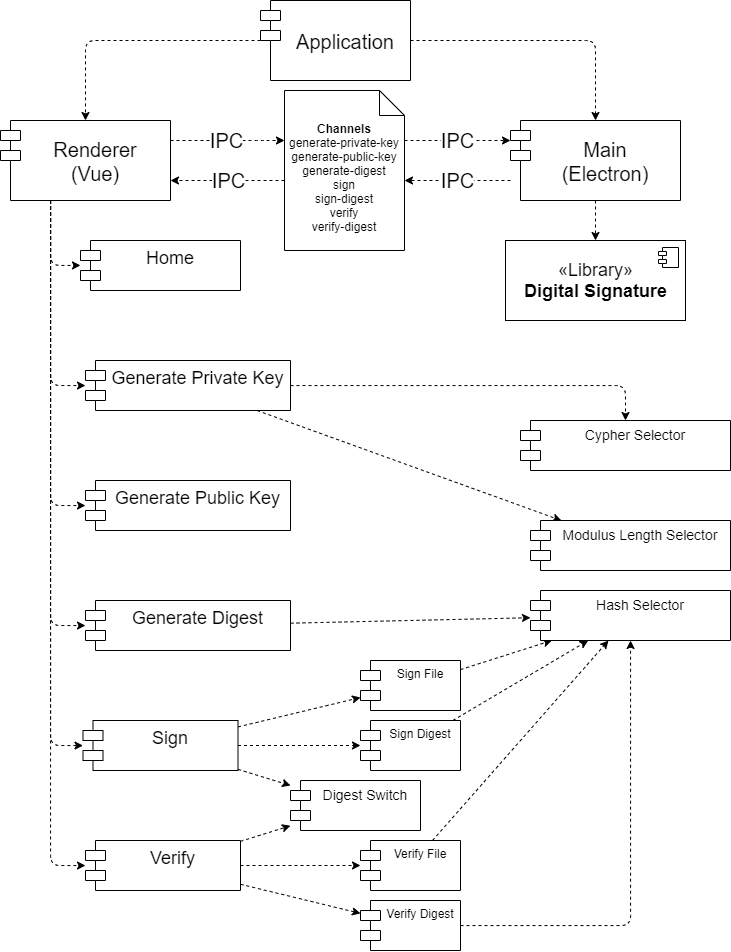

The diagram above was exported from draw.io. Its source (the exported page's mxGraphModel, read from the mxfile embedded in the PNG):
<mxGraphModel dx="965" dy="562" grid="1" gridSize="10" guides="1" tooltips="1" connect="1" arrows="1" fold="1" page="1" pageScale="1" pageWidth="827" pageHeight="1169" math="0" shadow="0">
  <root>
    <mxCell id="0" />
    <mxCell id="1" parent="0" />
    <mxCell id="44" style="edgeStyle=orthogonalEdgeStyle;html=1;dashed=1;" parent="1" source="2" target="3" edge="1">
      <mxGeometry relative="1" as="geometry" />
    </mxCell>
    <mxCell id="45" style="edgeStyle=orthogonalEdgeStyle;html=1;dashed=1;" parent="1" source="2" target="4" edge="1">
      <mxGeometry relative="1" as="geometry" />
    </mxCell>
    <mxCell id="2" value="Application" style="shape=module;align=left;spacingLeft=20;align=center;verticalAlign=middle;fontSize=20;" parent="1" vertex="1">
      <mxGeometry x="330" y="40" width="150" height="80" as="geometry" />
    </mxCell>
    <mxCell id="33" style="edgeStyle=orthogonalEdgeStyle;html=1;dashed=1;" parent="1" source="3" target="11" edge="1">
      <mxGeometry relative="1" as="geometry">
        <Array as="points">
          <mxPoint x="120" y="305" />
        </Array>
      </mxGeometry>
    </mxCell>
    <mxCell id="34" style="edgeStyle=orthogonalEdgeStyle;html=1;dashed=1;elbow=vertical;" parent="1" source="3" target="5" edge="1">
      <mxGeometry relative="1" as="geometry">
        <Array as="points">
          <mxPoint x="120" y="425" />
        </Array>
      </mxGeometry>
    </mxCell>
    <mxCell id="35" style="edgeStyle=orthogonalEdgeStyle;html=1;dashed=1;" parent="1" source="3" target="7" edge="1">
      <mxGeometry relative="1" as="geometry">
        <Array as="points">
          <mxPoint x="120" y="545" />
        </Array>
      </mxGeometry>
    </mxCell>
    <mxCell id="36" style="edgeStyle=orthogonalEdgeStyle;html=1;dashed=1;" parent="1" source="3" target="8" edge="1">
      <mxGeometry relative="1" as="geometry">
        <Array as="points">
          <mxPoint x="120" y="665" />
        </Array>
      </mxGeometry>
    </mxCell>
    <mxCell id="37" style="edgeStyle=orthogonalEdgeStyle;html=1;dashed=1;" parent="1" source="3" target="9" edge="1">
      <mxGeometry relative="1" as="geometry">
        <Array as="points">
          <mxPoint x="120" y="785" />
        </Array>
      </mxGeometry>
    </mxCell>
    <mxCell id="38" style="edgeStyle=orthogonalEdgeStyle;html=1;dashed=1;" parent="1" source="3" target="10" edge="1">
      <mxGeometry relative="1" as="geometry">
        <Array as="points">
          <mxPoint x="120" y="905" />
        </Array>
      </mxGeometry>
    </mxCell>
    <mxCell id="39" value="IPC" style="edgeStyle=orthogonalEdgeStyle;html=1;dashed=1;fontSize=20;" parent="1" source="3" target="46" edge="1">
      <mxGeometry relative="1" as="geometry">
        <Array as="points">
          <mxPoint x="330" y="180" />
          <mxPoint x="330" y="180" />
        </Array>
      </mxGeometry>
    </mxCell>
    <mxCell id="3" value="Renderer&#10;(Vue)" style="shape=module;align=left;spacingLeft=20;align=center;verticalAlign=middle;fontSize=20;" parent="1" vertex="1">
      <mxGeometry x="70" y="160" width="170" height="80" as="geometry" />
    </mxCell>
    <mxCell id="40" value="IPC" style="edgeStyle=orthogonalEdgeStyle;html=1;dashed=1;fontSize=20;" parent="1" source="4" target="46" edge="1">
      <mxGeometry relative="1" as="geometry">
        <Array as="points">
          <mxPoint x="530" y="220" />
          <mxPoint x="530" y="220" />
        </Array>
      </mxGeometry>
    </mxCell>
    <mxCell id="43" style="edgeStyle=orthogonalEdgeStyle;html=1;dashed=1;" parent="1" source="4" target="41" edge="1">
      <mxGeometry relative="1" as="geometry" />
    </mxCell>
    <mxCell id="4" value="Main&#10;(Electron)" style="shape=module;align=left;spacingLeft=20;align=center;verticalAlign=middle;fontSize=20;" parent="1" vertex="1">
      <mxGeometry x="580" y="160" width="170" height="80" as="geometry" />
    </mxCell>
    <mxCell id="19" style="edgeStyle=orthogonalEdgeStyle;html=1;dashed=1;" parent="1" source="5" target="12" edge="1">
      <mxGeometry relative="1" as="geometry" />
    </mxCell>
    <mxCell id="20" style="edgeStyle=none;html=1;dashed=1;" parent="1" source="5" target="17" edge="1">
      <mxGeometry relative="1" as="geometry" />
    </mxCell>
    <mxCell id="5" value="Generate Private Key" style="shape=module;align=left;spacingLeft=20;align=center;verticalAlign=top;fontSize=18;" parent="1" vertex="1">
      <mxGeometry x="155" y="400" width="205" height="50" as="geometry" />
    </mxCell>
    <mxCell id="7" value="Generate Public Key" style="shape=module;align=left;spacingLeft=20;align=center;verticalAlign=top;fontSize=18;" parent="1" vertex="1">
      <mxGeometry x="155" y="520" width="205" height="50" as="geometry" />
    </mxCell>
    <mxCell id="28" style="edgeStyle=none;html=1;dashed=1;" parent="1" source="8" target="18" edge="1">
      <mxGeometry relative="1" as="geometry" />
    </mxCell>
    <mxCell id="8" value="Generate Digest" style="shape=module;align=left;spacingLeft=20;align=center;verticalAlign=top;fontSize=18;" parent="1" vertex="1">
      <mxGeometry x="155" y="640" width="205" height="50" as="geometry" />
    </mxCell>
    <mxCell id="21" style="edgeStyle=none;html=1;dashed=1;" parent="1" source="9" target="13" edge="1">
      <mxGeometry relative="1" as="geometry" />
    </mxCell>
    <mxCell id="22" style="edgeStyle=none;html=1;dashed=1;" parent="1" source="9" target="14" edge="1">
      <mxGeometry relative="1" as="geometry" />
    </mxCell>
    <mxCell id="27" style="edgeStyle=none;html=1;dashed=1;" parent="1" source="9" target="25" edge="1">
      <mxGeometry relative="1" as="geometry" />
    </mxCell>
    <mxCell id="9" value="Sign" style="shape=module;align=left;spacingLeft=20;align=center;verticalAlign=top;fontSize=18;" parent="1" vertex="1">
      <mxGeometry x="152.5" y="760" width="155" height="50" as="geometry" />
    </mxCell>
    <mxCell id="23" style="edgeStyle=none;html=1;dashed=1;" parent="1" source="10" target="15" edge="1">
      <mxGeometry relative="1" as="geometry" />
    </mxCell>
    <mxCell id="24" style="edgeStyle=none;html=1;dashed=1;" parent="1" source="10" target="16" edge="1">
      <mxGeometry relative="1" as="geometry" />
    </mxCell>
    <mxCell id="26" style="edgeStyle=none;html=1;dashed=1;" parent="1" source="10" target="25" edge="1">
      <mxGeometry relative="1" as="geometry" />
    </mxCell>
    <mxCell id="10" value="Verify" style="shape=module;align=left;spacingLeft=20;align=center;verticalAlign=top;fontSize=18;" parent="1" vertex="1">
      <mxGeometry x="155" y="880" width="155" height="50" as="geometry" />
    </mxCell>
    <mxCell id="11" value="Home" style="shape=module;align=left;spacingLeft=20;align=center;verticalAlign=top;fontSize=18;" parent="1" vertex="1">
      <mxGeometry x="150" y="280" width="160" height="50" as="geometry" />
    </mxCell>
    <mxCell id="12" value="Cypher Selector" style="shape=module;align=left;spacingLeft=20;align=center;verticalAlign=top;fontSize=14;" parent="1" vertex="1">
      <mxGeometry x="590" y="460" width="210" height="50" as="geometry" />
    </mxCell>
    <mxCell id="29" style="edgeStyle=none;html=1;dashed=1;" parent="1" source="13" target="18" edge="1">
      <mxGeometry relative="1" as="geometry" />
    </mxCell>
    <mxCell id="13" value="Sign File" style="shape=module;align=left;spacingLeft=20;align=center;verticalAlign=top;" parent="1" vertex="1">
      <mxGeometry x="430" y="700" width="100" height="50" as="geometry" />
    </mxCell>
    <mxCell id="30" style="edgeStyle=none;html=1;dashed=1;" parent="1" source="14" target="18" edge="1">
      <mxGeometry relative="1" as="geometry" />
    </mxCell>
    <mxCell id="14" value="Sign Digest" style="shape=module;align=left;spacingLeft=20;align=center;verticalAlign=top;" parent="1" vertex="1">
      <mxGeometry x="430" y="760" width="100" height="50" as="geometry" />
    </mxCell>
    <mxCell id="31" style="edgeStyle=none;html=1;dashed=1;" parent="1" source="15" target="18" edge="1">
      <mxGeometry relative="1" as="geometry" />
    </mxCell>
    <mxCell id="15" value="Verify File" style="shape=module;align=left;spacingLeft=20;align=center;verticalAlign=top;" parent="1" vertex="1">
      <mxGeometry x="430" y="880" width="100" height="50" as="geometry" />
    </mxCell>
    <mxCell id="32" style="html=1;dashed=1;edgeStyle=orthogonalEdgeStyle;" parent="1" source="16" target="18" edge="1">
      <mxGeometry relative="1" as="geometry" />
    </mxCell>
    <mxCell id="16" value="Verify Digest" style="shape=module;align=left;spacingLeft=20;align=center;verticalAlign=top;" parent="1" vertex="1">
      <mxGeometry x="430" y="940" width="100" height="50" as="geometry" />
    </mxCell>
    <mxCell id="17" value="Modulus Length Selector" style="shape=module;align=left;spacingLeft=20;align=center;verticalAlign=top;fontSize=14;" parent="1" vertex="1">
      <mxGeometry x="600" y="560" width="200" height="50" as="geometry" />
    </mxCell>
    <mxCell id="18" value="Hash Selector" style="shape=module;align=left;spacingLeft=20;align=center;verticalAlign=top;fontSize=14;" parent="1" vertex="1">
      <mxGeometry x="600" y="630" width="200" height="50" as="geometry" />
    </mxCell>
    <mxCell id="25" value="Digest Switch" style="shape=module;align=left;spacingLeft=20;align=center;verticalAlign=top;fontSize=14;" parent="1" vertex="1">
      <mxGeometry x="360" y="820" width="130" height="50" as="geometry" />
    </mxCell>
    <mxCell id="41" value="«Library»&lt;br style=&quot;font-size: 18px;&quot;&gt;&lt;b style=&quot;font-size: 18px;&quot;&gt;Digital Signature&lt;/b&gt;" style="html=1;dropTarget=0;fontSize=18;" parent="1" vertex="1">
      <mxGeometry x="575" y="280" width="180" height="80" as="geometry" />
    </mxCell>
    <mxCell id="42" value="" style="shape=module;jettyWidth=8;jettyHeight=4;" parent="41" vertex="1">
      <mxGeometry x="1" width="20" height="20" relative="1" as="geometry">
        <mxPoint x="-27" y="7" as="offset" />
      </mxGeometry>
    </mxCell>
    <mxCell id="48" value="IPC" style="html=1;edgeStyle=orthogonalEdgeStyle;fontSize=20;dashed=1;" edge="1" parent="1" source="46" target="4">
      <mxGeometry relative="1" as="geometry">
        <Array as="points">
          <mxPoint x="530" y="180" />
          <mxPoint x="530" y="180" />
        </Array>
      </mxGeometry>
    </mxCell>
    <mxCell id="49" value="IPC" style="edgeStyle=orthogonalEdgeStyle;html=1;fontSize=20;dashed=1;" edge="1" parent="1" source="46" target="3">
      <mxGeometry relative="1" as="geometry">
        <Array as="points">
          <mxPoint x="300" y="220" />
          <mxPoint x="300" y="220" />
        </Array>
      </mxGeometry>
    </mxCell>
    <mxCell id="46" value="&lt;b&gt;Channels&lt;/b&gt;&lt;br&gt;generate-private-key&lt;br&gt;generate-public-key&lt;br&gt;generate-digest&lt;br&gt;sign&lt;br&gt;sign-digest&lt;br&gt;verify&lt;br&gt;verify-digest" style="shape=note2;boundedLbl=1;whiteSpace=wrap;html=1;size=25;verticalAlign=top;align=center;" parent="1" vertex="1">
      <mxGeometry x="354" y="130" width="120" height="160" as="geometry" />
    </mxCell>
  </root>
</mxGraphModel>